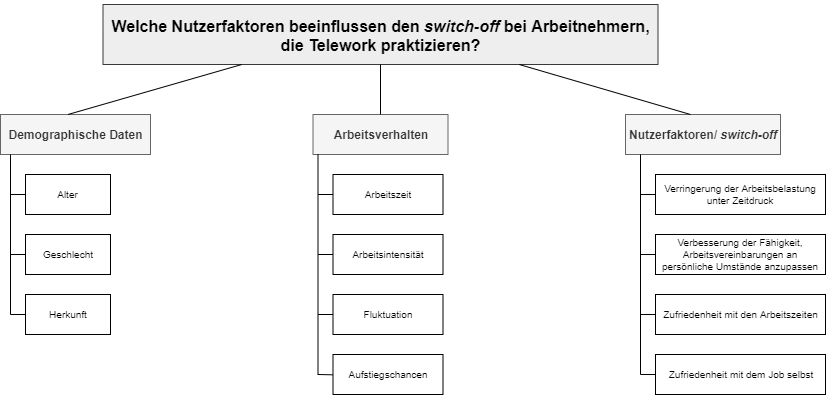

The diagram above was exported from draw.io. Its source (the exported page's mxGraphModel, read from the mxfile embedded in the PNG):
<mxGraphModel dx="768" dy="406" grid="1" gridSize="10" guides="1" tooltips="1" connect="1" arrows="1" fold="1" page="1" pageScale="1" pageWidth="1000" pageHeight="500" background="#ffffff" math="0" shadow="0">
  <root>
    <mxCell id="0" />
    <mxCell id="1" parent="0" />
    <mxCell id="2" value="&lt;p style=&quot;font-size: 16px&quot;&gt;&lt;span&gt;Welche Nutzerfaktoren beeinflussen den &lt;i&gt;switch-off&lt;/i&gt; bei Arbeitnehmern, die Telework praktizieren?&lt;/span&gt;&lt;/p&gt;" style="rounded=0;whiteSpace=wrap;html=1;fillColor=#eeeeee;strokeColor=#36393d;fontStyle=1" parent="1" vertex="1">
      <mxGeometry x="222.5" y="70" width="555" height="60" as="geometry" />
    </mxCell>
    <mxCell id="3" value="Demographische Daten" style="rounded=0;whiteSpace=wrap;html=1;fillColor=#f5f5f5;strokeColor=#666666;fontColor=#333333;fontStyle=1" parent="1" vertex="1">
      <mxGeometry x="120" y="180" width="150" height="40" as="geometry" />
    </mxCell>
    <mxCell id="4" value="Nutzerfaktoren/ &lt;i&gt;switch-off&lt;/i&gt;" style="rounded=0;whiteSpace=wrap;html=1;fillColor=#f5f5f5;strokeColor=#666666;fontColor=#333333;fontStyle=1" parent="1" vertex="1">
      <mxGeometry x="745" y="180" width="155" height="40" as="geometry" />
    </mxCell>
    <mxCell id="5" value="Arbeitsverhalten" style="rounded=0;whiteSpace=wrap;html=1;fillColor=#f5f5f5;strokeColor=#666666;fontColor=#333333;fontStyle=1" parent="1" vertex="1">
      <mxGeometry x="432.5" y="180" width="135" height="40" as="geometry" />
    </mxCell>
    <mxCell id="10" value="Verringerung &lt;span style=&quot;font-size: 10px&quot;&gt;der Arbeitsbelastung unter Zeitdruck&lt;/span&gt;" style="rounded=0;whiteSpace=wrap;html=1;fontSize=10;" parent="1" vertex="1">
      <mxGeometry x="775" y="240" width="170" height="40" as="geometry" />
    </mxCell>
    <mxCell id="11" value="Verbesserung der Fähigkeit, Arbeitsvereinbarungen an persönliche Umstände anzupassen&lt;br style=&quot;font-size: 10px;&quot;&gt;" style="rounded=0;whiteSpace=wrap;html=1;fontSize=10;" parent="1" vertex="1">
      <mxGeometry x="775" y="300" width="170" height="40" as="geometry" />
    </mxCell>
    <mxCell id="13" value="Zufriedenheit mit den Arbeitszeiten&lt;br style=&quot;font-size: 10px;&quot;&gt;" style="rounded=0;whiteSpace=wrap;html=1;fontSize=10;" parent="1" vertex="1">
      <mxGeometry x="775" y="360" width="170" height="40" as="geometry" />
    </mxCell>
    <mxCell id="14" value="Zufriedenheit mit dem Job selbst&lt;br style=&quot;font-size: 10px;&quot;&gt;" style="rounded=0;whiteSpace=wrap;html=1;fontSize=10;" parent="1" vertex="1">
      <mxGeometry x="775" y="420" width="170" height="40" as="geometry" />
    </mxCell>
    <mxCell id="15" value="" style="endArrow=none;html=1;fontSize=10;entryX=0.25;entryY=1;" parent="1" target="2" edge="1">
      <mxGeometry width="50" height="50" relative="1" as="geometry">
        <mxPoint x="187.5" y="180" as="sourcePoint" />
        <mxPoint x="237.5" y="130" as="targetPoint" />
      </mxGeometry>
    </mxCell>
    <mxCell id="16" value="" style="endArrow=none;html=1;fontSize=10;entryX=0.75;entryY=1;" parent="1" target="2" edge="1">
      <mxGeometry width="50" height="50" relative="1" as="geometry">
        <mxPoint x="810" y="180" as="sourcePoint" />
        <mxPoint x="860" y="130" as="targetPoint" />
      </mxGeometry>
    </mxCell>
    <mxCell id="17" value="" style="endArrow=none;html=1;fontSize=10;entryX=0.5;entryY=1;exitX=0.5;exitY=0;" parent="1" source="5" target="2" edge="1">
      <mxGeometry width="50" height="50" relative="1" as="geometry">
        <mxPoint x="500" y="120" as="sourcePoint" />
        <mxPoint x="550" y="70" as="targetPoint" />
      </mxGeometry>
    </mxCell>
    <mxCell id="20" value="" style="endArrow=none;html=1;fontSize=10;" parent="1" edge="1">
      <mxGeometry width="50" height="50" relative="1" as="geometry">
        <mxPoint x="760" y="440" as="sourcePoint" />
        <mxPoint x="760" y="220" as="targetPoint" />
      </mxGeometry>
    </mxCell>
    <mxCell id="21" value="" style="endArrow=none;html=1;fontSize=10;entryX=0;entryY=0.5;" parent="1" target="14" edge="1">
      <mxGeometry width="50" height="50" relative="1" as="geometry">
        <mxPoint x="760" y="440" as="sourcePoint" />
        <mxPoint x="770" y="440" as="targetPoint" />
      </mxGeometry>
    </mxCell>
    <mxCell id="22" value="" style="endArrow=none;html=1;fontSize=10;entryX=0;entryY=0.5;" parent="1" target="13" edge="1">
      <mxGeometry width="50" height="50" relative="1" as="geometry">
        <mxPoint x="760" y="380" as="sourcePoint" />
        <mxPoint x="775" y="380.33333333333326" as="targetPoint" />
      </mxGeometry>
    </mxCell>
    <mxCell id="24" value="" style="endArrow=none;html=1;fontSize=10;entryX=0;entryY=0.5;" parent="1" edge="1">
      <mxGeometry width="50" height="50" relative="1" as="geometry">
        <mxPoint x="760" y="320" as="sourcePoint" />
        <mxPoint x="775" y="320" as="targetPoint" />
      </mxGeometry>
    </mxCell>
    <mxCell id="25" value="" style="endArrow=none;html=1;fontSize=10;entryX=0;entryY=0.5;" parent="1" edge="1">
      <mxGeometry width="50" height="50" relative="1" as="geometry">
        <mxPoint x="760" y="260" as="sourcePoint" />
        <mxPoint x="775" y="260" as="targetPoint" />
      </mxGeometry>
    </mxCell>
    <mxCell id="26" value="Alter&lt;br style=&quot;font-size: 10px&quot;&gt;" style="rounded=0;whiteSpace=wrap;html=1;fontSize=10;" parent="1" vertex="1">
      <mxGeometry x="145" y="240" width="85" height="40" as="geometry" />
    </mxCell>
    <mxCell id="27" value="Geschlecht&lt;br style=&quot;font-size: 10px&quot;&gt;" style="rounded=0;whiteSpace=wrap;html=1;fontSize=10;" parent="1" vertex="1">
      <mxGeometry x="145" y="300" width="85" height="40" as="geometry" />
    </mxCell>
    <mxCell id="28" value="Herkunft&lt;br style=&quot;font-size: 10px&quot;&gt;" style="rounded=0;whiteSpace=wrap;html=1;fontSize=10;" parent="1" vertex="1">
      <mxGeometry x="145" y="360" width="85" height="40" as="geometry" />
    </mxCell>
    <mxCell id="29" value="" style="endArrow=none;html=1;fontSize=10;" parent="1" edge="1">
      <mxGeometry width="50" height="50" relative="1" as="geometry">
        <mxPoint x="130" y="380" as="sourcePoint" />
        <mxPoint x="130" y="220" as="targetPoint" />
      </mxGeometry>
    </mxCell>
    <mxCell id="30" value="" style="endArrow=none;html=1;fontSize=10;entryX=0;entryY=0.5;" parent="1" target="28" edge="1">
      <mxGeometry width="50" height="50" relative="1" as="geometry">
        <mxPoint x="130" y="380" as="sourcePoint" />
        <mxPoint x="145" y="380.33333333333326" as="targetPoint" />
      </mxGeometry>
    </mxCell>
    <mxCell id="31" value="" style="endArrow=none;html=1;fontSize=10;entryX=0;entryY=0.5;" parent="1" edge="1">
      <mxGeometry width="50" height="50" relative="1" as="geometry">
        <mxPoint x="130" y="320" as="sourcePoint" />
        <mxPoint x="145" y="320" as="targetPoint" />
      </mxGeometry>
    </mxCell>
    <mxCell id="32" value="" style="endArrow=none;html=1;fontSize=10;entryX=0;entryY=0.5;" parent="1" edge="1">
      <mxGeometry width="50" height="50" relative="1" as="geometry">
        <mxPoint x="130" y="260" as="sourcePoint" />
        <mxPoint x="145" y="260" as="targetPoint" />
      </mxGeometry>
    </mxCell>
    <mxCell id="42" value="Arbeitszeit&lt;br style=&quot;font-size: 10px&quot;&gt;" style="rounded=0;whiteSpace=wrap;html=1;fontSize=10;" parent="1" vertex="1">
      <mxGeometry x="452.5" y="240" width="110" height="40" as="geometry" />
    </mxCell>
    <mxCell id="43" value="Arbeitsintensität&lt;br style=&quot;font-size: 10px&quot;&gt;" style="rounded=0;whiteSpace=wrap;html=1;fontSize=10;" parent="1" vertex="1">
      <mxGeometry x="452.5" y="300" width="110" height="40" as="geometry" />
    </mxCell>
    <mxCell id="44" value="Fluktuation&lt;br style=&quot;font-size: 10px&quot;&gt;" style="rounded=0;whiteSpace=wrap;html=1;fontSize=10;" parent="1" vertex="1">
      <mxGeometry x="452.5" y="360" width="110" height="40" as="geometry" />
    </mxCell>
    <mxCell id="45" value="" style="endArrow=none;html=1;fontSize=10;entryX=0;entryY=0.5;" parent="1" target="44" edge="1">
      <mxGeometry width="50" height="50" relative="1" as="geometry">
        <mxPoint x="437.5" y="380" as="sourcePoint" />
        <mxPoint x="452.5" y="380.33333333333326" as="targetPoint" />
      </mxGeometry>
    </mxCell>
    <mxCell id="46" value="" style="endArrow=none;html=1;fontSize=10;entryX=0;entryY=0.5;" parent="1" edge="1">
      <mxGeometry width="50" height="50" relative="1" as="geometry">
        <mxPoint x="437.5" y="320" as="sourcePoint" />
        <mxPoint x="452.5" y="320" as="targetPoint" />
      </mxGeometry>
    </mxCell>
    <mxCell id="47" value="" style="endArrow=none;html=1;fontSize=10;entryX=0;entryY=0.5;" parent="1" edge="1">
      <mxGeometry width="50" height="50" relative="1" as="geometry">
        <mxPoint x="437.5" y="260" as="sourcePoint" />
        <mxPoint x="452.5" y="260" as="targetPoint" />
      </mxGeometry>
    </mxCell>
    <mxCell id="48" value="Aufstiegschancen&lt;br style=&quot;font-size: 10px&quot;&gt;" style="rounded=0;whiteSpace=wrap;html=1;fontSize=10;" parent="1" vertex="1">
      <mxGeometry x="452.5" y="420" width="110" height="40" as="geometry" />
    </mxCell>
    <mxCell id="49" value="" style="endArrow=none;html=1;fontSize=10;entryX=0;entryY=0.5;" parent="1" edge="1">
      <mxGeometry width="50" height="50" relative="1" as="geometry">
        <mxPoint x="437.5" y="440" as="sourcePoint" />
        <mxPoint x="452.5" y="440.33333333333326" as="targetPoint" />
      </mxGeometry>
    </mxCell>
    <mxCell id="51" value="" style="endArrow=none;html=1;fontSize=10;" parent="1" edge="1">
      <mxGeometry width="50" height="50" relative="1" as="geometry">
        <mxPoint x="437.5" y="440" as="sourcePoint" />
        <mxPoint x="437.5" y="220" as="targetPoint" />
      </mxGeometry>
    </mxCell>
  </root>
</mxGraphModel>